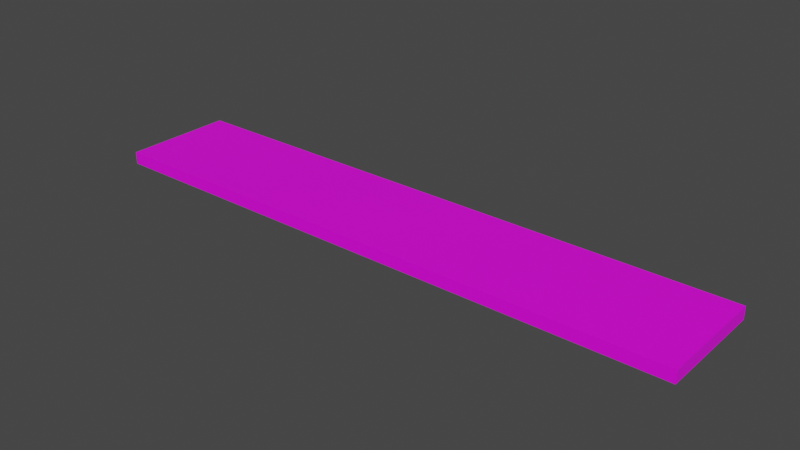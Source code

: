 # Source: Wall.blend  (saved by Blender 3.3.6; exported with 4.5.12 LTS)
import bpy
from mathutils import Matrix  # noqa: F401  (used for matrix-valued properties, if any)

bpy.ops.wm.read_factory_settings(use_empty=True)
scene = bpy.context.scene
scene.name = 'Scene'

# ---- collections
col_collection = bpy.data.collections.new('Collection'); scene.collection.children.link(col_collection)

# ---- images (referenced by path relative to the original .blend; pixels are not part of the script)
import os
ASSET_DIR = os.environ.get("B2B_ASSET_DIR", "")  # directory of the original .blend (textures are referenced by path, not embedded)
HERE = os.path.dirname(os.path.abspath(__file__))  # packed textures are extracted next to this script under _unpacked/

def load_image(name, relpath, width, height, colorspace="sRGB"):
    """Load a texture the original file referenced (path relative to the .blend, or extracted next to this script)."""
    p = next((c for c in (os.path.join(HERE, relpath), os.path.join(ASSET_DIR, relpath)) if relpath and os.path.exists(c)), "")
    if p:
        img = bpy.data.images.load(p, check_existing=True)
        img.name = name
    else:  # same state as the original file: an image datablock whose file is absent (Cycles renders it pink)
        img = bpy.data.images.new(name, width, height)
        img.source = "FILE"
        img.filepath = "//" + (relpath or name)
    img.colorspace_settings.name = colorspace
    return img
img_0001_jpg = load_image('0001.jpg', '0001.jpg', 1024, 1024, 'sRGB')

# ---- materials (node trees are filled in below, after node groups)
mat_material = bpy.data.materials.new('Material')
mat_material.alpha_threshold = 0.0
mat_material.use_transparent_shadow = False
mat_material.roughness = 0.5
mat_material.line_color = (0.0, 0.0, 0.0, 1.0)

# ---- material node trees
mat_material.use_nodes = True; mat_material.node_tree.nodes.clear()
_N = mat_material.node_tree.nodes; _L = mat_material.node_tree.links
n0 = _N.new('ShaderNodeOutputMaterial'); n0.name = 'Material Output'; n0.location = (300, 300)
n1 = _N.new('ShaderNodeBsdfPrincipled'); n1.name = 'Principled BSDF'; n1.location = (10, 300)
n1.distribution = 'GGX'
n1.subsurface_method = 'RANDOM_WALK_SKIN'
n1.inputs[3].default_value = 1.45
n1.inputs[27].default_value = (0.0, 0.0, 0.0, 1.0)
n1.inputs[28].default_value = 1.0
n2 = _N.new('ShaderNodeTexImage'); n2.name = 'Image Texture'; n2.location = (-280, 280)
n2.image = img_0001_jpg
_L.new(n1.outputs[0], n0.inputs[0])
_L.new(n2.outputs[0], n1.inputs[0])
n0.is_active_output = True

# ---- world
world_world = bpy.data.worlds.new('World'); scene.world = world_world
world_world.use_nodes = True; world_world.node_tree.nodes.clear()
_N = world_world.node_tree.nodes; _L = world_world.node_tree.links
n0 = _N.new('ShaderNodeOutputWorld'); n0.name = 'World Output'; n0.location = (300, 300)
n1 = _N.new('ShaderNodeBackground'); n1.name = 'Background'; n1.location = (10, 300)
n1.inputs[0].default_value = (0.05088, 0.05088, 0.05088, 1.0)
_L.new(n1.outputs[0], n0.inputs[0])
n0.is_active_output = True
world_world.color = (0.05088, 0.05088, 0.05088)
world_world.use_sun_shadow = False
world_world.sun_shadow_jitter_overblur = 0.0

# ---- meshes
me_cube = bpy.data.meshes.new('Cube')
me_cube.from_pydata([(29.79, 5.571, 0.6136), (29.79, 5.571, -0.6136), (29.79, -5.571, 0.6136), (29.79, -5.571, -0.6136), (-29.79, 5.571, 0.6136), (-29.79, 5.571, -0.6136), (-29.79, -5.571, 0.6136), (-29.79, -5.571, -0.6136)], [], [(0, 4, 6, 2), (3, 2, 6, 7), (7, 6, 4, 5), (5, 1, 3, 7), (1, 0, 2, 3), (5, 4, 0, 1)])
_uv = me_cube.uv_layers.new(name='UVMap')
_uv.uv.foreach_set('vector', [-3.41, -3.469, 3.162, -3.469, 3.162, -2.24, -3.41, -2.24, -2.044, 4.47, -2.179, 4.47, -2.179, -2.102, -2.044, -2.102, -0.6758, -2.102, -0.6758, -1.966, -1.905, -1.966, -1.905, -2.102, -6.081, 0.4323, 0.4905, 0.4323, 0.4905, 1.661, -6.081, 1.661, -1.906, -0.8728, -2.042, -0.8728, -2.042, -2.102, -1.906, -2.102, 4.392, -2.239, 4.392, -2.103, -2.179, -2.103, -2.179, -2.239])
me_cube.materials.append(mat_material)
me_cube.use_mirror_vertex_groups = False
me_cube.update()

# ---- objects
ob_cube = bpy.data.objects.new('Cube', me_cube)

# ---- transforms, parenting, visibility, modifiers, constraints
ob_cube.location = (0.0, 0.0, 0.0)
ob_cube.lock_rotations_4d = False
ob_cube.empty_display_type = 'ARROWS'
ob_cube.lineart.crease_threshold = 0.0

# ---- collection membership
col_collection.objects.link(ob_cube)

# ---- scene / render settings (as saved in the file)
scene.frame_start = 1; scene.frame_end = 250; scene.frame_set(1)
scene.render.engine = 'BLENDER_EEVEE_NEXT'
scene.cycles.sampling_pattern = 'TABULATED_SOBOL'
scene.cycles.use_light_tree = False
scene.view_settings.view_transform = 'Filmic'
bpy.context.view_layer.update()

# ---- added for rendering (the .blend has no active camera and no usable light): camera, sun
cam_auto = bpy.data.cameras.new('AutoCamera')
cam_auto.lens = 50.0
cam_auto.sensor_width = 36.0
cam_auto.clip_end = 1000.0
ob_auto_camera = bpy.data.objects.new('AutoCamera', cam_auto)
scene.collection.objects.link(ob_auto_camera)
ob_auto_camera.location = (56.0833, -67.3, 44.8667)
ob_auto_camera.rotation_euler = (1.09748, -7.21219e-08, 0.694738)
scene.camera = ob_auto_camera
light_auto_sun = bpy.data.lights.new('AutoSun', 'SUN')
light_auto_sun.energy = 3.0
light_auto_sun.angle = 0.0523599
ob_auto_sun = bpy.data.objects.new('AutoSun', light_auto_sun)
scene.collection.objects.link(ob_auto_sun)
ob_auto_sun.rotation_euler = (0.872665, 0.174533, 0.523599)
bpy.context.view_layer.update()
